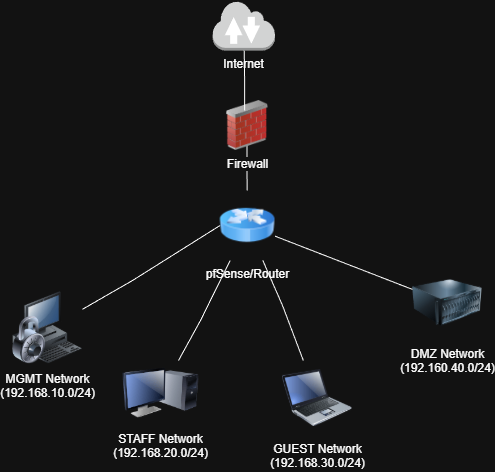

The diagram above was exported from draw.io. Its source (the exported page's mxGraphModel, read from the mxfile embedded in the PNG):
<mxGraphModel dx="844" dy="611" grid="1" gridSize="10" guides="1" tooltips="1" connect="1" arrows="1" fold="1" page="1" pageScale="1" pageWidth="1654" pageHeight="2336" math="0" shadow="0">
  <root>
    <mxCell id="0" />
    <mxCell id="1" parent="0" />
    <mxCell id="WQ2EaDbVn4U108N0M6yp-3" edge="1" parent="1" source="WQ2EaDbVn4U108N0M6yp-4" style="endArrow=none;html=1;rounded=0;" value="">
      <mxGeometry height="50" relative="1" width="50" as="geometry">
        <Array as="points">
          <mxPoint x="364.5" y="262" />
        </Array>
        <mxPoint x="365" y="310" as="sourcePoint" />
        <mxPoint x="364.5" y="232" as="targetPoint" />
      </mxGeometry>
    </mxCell>
    <mxCell id="WQ2EaDbVn4U108N0M6yp-4" parent="1" style="image;html=1;image=img/lib/clip_art/networking/Router_Icon_128x128.png" value="pfSense/Router" vertex="1">
      <mxGeometry height="70" width="55" x="337.5" y="280" as="geometry" />
    </mxCell>
    <mxCell id="WQ2EaDbVn4U108N0M6yp-7" parent="1" style="image;html=1;image=img/lib/clip_art/computers/Laptop_128x128.png" value="GUEST Network&lt;div&gt;(192.168.30.0/24)&lt;/div&gt;" vertex="1">
      <mxGeometry height="75" width="70" x="400" y="450" as="geometry" />
    </mxCell>
    <mxCell id="WQ2EaDbVn4U108N0M6yp-8" parent="1" style="image;html=1;image=img/lib/clip_art/networking/Firewall_02_128x128.png" value="Firewall" vertex="1">
      <mxGeometry height="50" width="42.5" x="343.75" y="190" as="geometry" />
    </mxCell>
    <mxCell id="WQ2EaDbVn4U108N0M6yp-9" parent="1" style="outlineConnect=0;dashed=0;verticalLabelPosition=bottom;verticalAlign=top;align=center;html=1;shape=mxgraph.aws3.internet_2;fillColor=#D2D3D3;gradientColor=none;" value="Internet" vertex="1">
      <mxGeometry height="50" width="62.38" x="330.12" y="90" as="geometry" />
    </mxCell>
    <mxCell id="WQ2EaDbVn4U108N0M6yp-10" edge="1" parent="1" style="endArrow=none;html=1;rounded=0;" target="WQ2EaDbVn4U108N0M6yp-9" value="">
      <mxGeometry height="50" relative="1" width="50" as="geometry">
        <Array as="points">
          <mxPoint x="362.13" y="170" />
        </Array>
        <mxPoint x="362.13" y="200" as="sourcePoint" />
        <mxPoint x="362.13" y="140" as="targetPoint" />
      </mxGeometry>
    </mxCell>
    <mxCell id="WQ2EaDbVn4U108N0M6yp-12" parent="1" style="image;html=1;image=img/lib/clip_art/computers/Monitor_Tower_128x128.png" value="STAFF Network&lt;div&gt;(&lt;span style=&quot;background-color: light-dark(#ffffff, var(--ge-dark-color, #121212)); color: light-dark(rgb(0, 0, 0), rgb(255, 255, 255));&quot;&gt;192.168.20.0/24&lt;/span&gt;&lt;span style=&quot;background-color: light-dark(#ffffff, var(--ge-dark-color, #121212)); color: light-dark(rgb(0, 0, 0), rgb(255, 255, 255));&quot;&gt;)&lt;/span&gt;&lt;/div&gt;" vertex="1">
      <mxGeometry height="65" width="76.25" x="240" y="450" as="geometry" />
    </mxCell>
    <mxCell id="WQ2EaDbVn4U108N0M6yp-13" parent="1" style="image;html=1;image=img/lib/clip_art/computers/Secure_System_128x128.png" value="MGMT Network&lt;div&gt;(&lt;span style=&quot;background-color: light-dark(#ffffff, var(--ge-dark-color, #121212)); color: light-dark(rgb(0, 0, 0), rgb(255, 255, 255));&quot;&gt;192.168.10.0/24&lt;/span&gt;&lt;span style=&quot;background-color: light-dark(#ffffff, var(--ge-dark-color, #121212)); color: light-dark(rgb(0, 0, 0), rgb(255, 255, 255));&quot;&gt;)&lt;/span&gt;&lt;/div&gt;" vertex="1">
      <mxGeometry height="75" width="70" x="130" y="380" as="geometry" />
    </mxCell>
    <mxCell id="WQ2EaDbVn4U108N0M6yp-14" parent="1" style="image;html=1;image=img/lib/clip_art/computers/Server_128x128.png" value="DMZ Network&lt;br&gt;&lt;div&gt;(192.160.40.0/24)&lt;/div&gt;&lt;div&gt;&lt;br&gt;&lt;/div&gt;" vertex="1">
      <mxGeometry height="75" width="70" x="530" y="355" as="geometry" />
    </mxCell>
    <mxCell id="WQ2EaDbVn4U108N0M6yp-15" edge="1" parent="1" source="WQ2EaDbVn4U108N0M6yp-13" style="endArrow=none;html=1;rounded=0;exitX=1;exitY=0.25;exitDx=0;exitDy=0;entryX=0;entryY=0.5;entryDx=0;entryDy=0;" target="WQ2EaDbVn4U108N0M6yp-4" value="">
      <mxGeometry height="50" relative="1" width="50" as="geometry">
        <Array as="points">
          <mxPoint x="250" y="370" />
        </Array>
        <mxPoint x="250.5" y="405" as="sourcePoint" />
        <mxPoint x="250" y="327" as="targetPoint" />
      </mxGeometry>
    </mxCell>
    <mxCell id="WQ2EaDbVn4U108N0M6yp-16" edge="1" parent="1" source="WQ2EaDbVn4U108N0M6yp-12" style="endArrow=none;html=1;rounded=0;" target="WQ2EaDbVn4U108N0M6yp-4" value="">
      <mxGeometry height="50" relative="1" width="50" as="geometry">
        <Array as="points">
          <mxPoint x="318" y="410" />
        </Array>
        <mxPoint x="220" y="399" as="sourcePoint" />
        <mxPoint x="348" y="335" as="targetPoint" />
      </mxGeometry>
    </mxCell>
    <mxCell id="WQ2EaDbVn4U108N0M6yp-18" edge="1" parent="1" source="WQ2EaDbVn4U108N0M6yp-4" style="endArrow=none;html=1;rounded=0;" target="WQ2EaDbVn4U108N0M6yp-7" value="">
      <mxGeometry height="50" relative="1" width="50" as="geometry">
        <Array as="points">
          <mxPoint x="400" y="395" />
        </Array>
        <mxPoint x="370" y="414" as="sourcePoint" />
        <mxPoint x="488" y="340" as="targetPoint" />
      </mxGeometry>
    </mxCell>
    <mxCell id="WQ2EaDbVn4U108N0M6yp-19" edge="1" parent="1" source="WQ2EaDbVn4U108N0M6yp-4" style="endArrow=none;html=1;rounded=0;" target="WQ2EaDbVn4U108N0M6yp-14" value="">
      <mxGeometry height="50" relative="1" width="50" as="geometry">
        <Array as="points" />
        <mxPoint x="420" y="360" as="sourcePoint" />
        <mxPoint x="538" y="286" as="targetPoint" />
      </mxGeometry>
    </mxCell>
  </root>
</mxGraphModel>